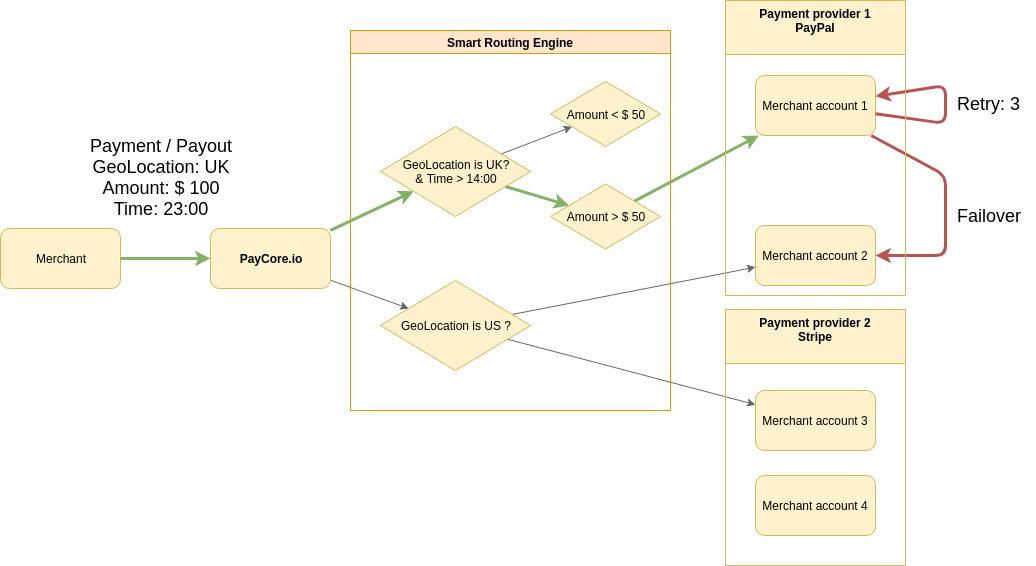

The diagram above was exported from draw.io. Its source (the exported page's mxGraphModel, read from the mxfile embedded in the PNG):
<mxGraphModel dx="2066" dy="1191" grid="1" gridSize="10" guides="1" tooltips="1" connect="1" arrows="1" fold="1" page="1" pageScale="1" pageWidth="1652" pageHeight="1169" background="#ffffff" math="0" shadow="0">
  <root>
    <mxCell id="0" />
    <mxCell id="1" parent="0" />
    <mxCell id="53" value="Merchant account 1" style="rounded=1;whiteSpace=wrap;html=1;fillColor=#fff2cc;strokeColor=#d6b656;" parent="1" vertex="1">
      <mxGeometry x="1115" y="265" width="120" height="60" as="geometry" />
    </mxCell>
    <mxCell id="54" value="Merchant account 2" style="rounded=1;whiteSpace=wrap;html=1;fillColor=#fff2cc;strokeColor=#d6b656;" parent="1" vertex="1">
      <mxGeometry x="1115" y="415" width="120" height="60" as="geometry" />
    </mxCell>
    <mxCell id="56" value="" style="endArrow=classic;html=1;fillColor=#d5e8d4;strokeColor=#82b366;strokeWidth=3;" parent="1" source="69" target="103" edge="1">
      <mxGeometry width="50" height="50" relative="1" as="geometry">
        <mxPoint x="335" y="650" as="sourcePoint" />
        <mxPoint x="385" y="600" as="targetPoint" />
      </mxGeometry>
    </mxCell>
    <mxCell id="57" value="" style="endArrow=classic;html=1;fillColor=#f5f5f5;strokeColor=#666666;strokeWidth=1;" parent="1" source="103" target="104" edge="1">
      <mxGeometry width="50" height="50" relative="1" as="geometry">
        <mxPoint x="1040" y="380" as="sourcePoint" />
        <mxPoint x="815" y="490" as="targetPoint" />
      </mxGeometry>
    </mxCell>
    <mxCell id="58" value="" style="endArrow=classic;html=1;fillColor=#d5e8d4;strokeColor=#82b366;strokeWidth=3;" parent="1" source="103" target="106" edge="1">
      <mxGeometry width="50" height="50" relative="1" as="geometry">
        <mxPoint x="1040" y="414.61538461538476" as="sourcePoint" />
        <mxPoint x="1045" y="400" as="targetPoint" />
      </mxGeometry>
    </mxCell>
    <mxCell id="60" value="" style="endArrow=classic;html=1;strokeWidth=1;fillColor=#f5f5f5;strokeColor=#666666;" parent="1" source="111" target="55" edge="1">
      <mxGeometry width="50" height="50" relative="1" as="geometry">
        <mxPoint x="1040" y="583.4615384615383" as="sourcePoint" />
        <mxPoint x="995" y="530" as="targetPoint" />
      </mxGeometry>
    </mxCell>
    <mxCell id="61" value="" style="endArrow=classic;html=1;fillColor=#f5f5f5;strokeColor=#666666;strokeWidth=1;" parent="1" source="69" target="111" edge="1">
      <mxGeometry width="50" height="50" relative="1" as="geometry">
        <mxPoint x="685" y="470.54054054054063" as="sourcePoint" />
        <mxPoint x="920" y="544.9428571428571" as="targetPoint" />
      </mxGeometry>
    </mxCell>
    <mxCell id="62" value="" style="endArrow=classic;html=1;fillColor=#f5f5f5;strokeColor=#666666;strokeWidth=1;" parent="1" source="111" target="54" edge="1">
      <mxGeometry width="50" height="50" relative="1" as="geometry">
        <mxPoint x="1040" y="545.3846153846152" as="sourcePoint" />
        <mxPoint x="1208.0851063829787" y="370" as="targetPoint" />
      </mxGeometry>
    </mxCell>
    <mxCell id="87" value="Payment / Payout&lt;br&gt;GeoLocation: UK&lt;div&gt;Amount: $ 100&lt;/div&gt;&lt;div&gt;Time: 23:00&lt;/div&gt;" style="text;html=1;strokeColor=none;fillColor=none;align=center;verticalAlign=middle;whiteSpace=wrap;fontSize=18;" parent="1" vertex="1">
      <mxGeometry x="440" y="316" width="160" height="102" as="geometry" />
    </mxCell>
    <mxCell id="68" value="Merchant&lt;br&gt;" style="rounded=1;whiteSpace=wrap;html=1;fillColor=#fff2cc;strokeColor=#d6b656;" parent="1" vertex="1">
      <mxGeometry x="360" y="418" width="120" height="60" as="geometry" />
    </mxCell>
    <mxCell id="69" value="PayCore.io" style="rounded=1;whiteSpace=wrap;html=1;fillColor=#fff2cc;strokeColor=#d6b656;fontStyle=1" parent="1" vertex="1">
      <mxGeometry x="570" y="418" width="120" height="60" as="geometry" />
    </mxCell>
    <mxCell id="70" value="" style="endArrow=classic;html=1;fillColor=#d5e8d4;strokeColor=#82b366;strokeWidth=3;" parent="1" source="68" target="69" edge="1">
      <mxGeometry width="50" height="50" relative="1" as="geometry">
        <mxPoint x="480" y="503.2448979591836" as="sourcePoint" />
        <mxPoint x="875" y="434.0769230769231" as="targetPoint" />
      </mxGeometry>
    </mxCell>
    <mxCell id="94" value="" style="endArrow=classic;html=1;strokeWidth=3;fontSize=18;fillColor=#f8cecc;strokeColor=#b85450;" parent="1" source="53" target="53" edge="1">
      <mxGeometry width="50" height="50" relative="1" as="geometry">
        <mxPoint x="95" y="685" as="sourcePoint" />
        <mxPoint x="1305" y="165" as="targetPoint" />
        <Array as="points">
          <mxPoint x="1305" y="313" />
          <mxPoint x="1305" y="275" />
        </Array>
      </mxGeometry>
    </mxCell>
    <mxCell id="97" value="Retry: 3" style="text;html=1;resizable=0;points=[];autosize=1;align=left;verticalAlign=top;spacingTop=-4;fontSize=18;" parent="1" vertex="1">
      <mxGeometry x="1315" y="281" width="80" height="20" as="geometry" />
    </mxCell>
    <mxCell id="99" value="" style="endArrow=classic;html=1;fillColor=#f8cecc;strokeColor=#b85450;strokeWidth=3;" parent="1" source="53" target="54" edge="1">
      <mxGeometry width="50" height="50" relative="1" as="geometry">
        <mxPoint x="985" y="389.61538461538476" as="sourcePoint" />
        <mxPoint x="1125" y="435.3846153846155" as="targetPoint" />
        <Array as="points">
          <mxPoint x="1305" y="365" />
          <mxPoint x="1305" y="445" />
        </Array>
      </mxGeometry>
    </mxCell>
    <mxCell id="100" value="Failover" style="text;html=1;resizable=0;points=[];autosize=1;align=left;verticalAlign=top;spacingTop=-4;fontSize=18;" parent="1" vertex="1">
      <mxGeometry x="1315" y="393" width="80" height="20" as="geometry" />
    </mxCell>
    <mxCell id="103" value="&lt;span&gt;GeoLocation is UK?&lt;/span&gt;&lt;br&gt;&lt;span&gt;&amp;amp; Time &amp;gt; 14:00&lt;/span&gt;" style="rhombus;whiteSpace=wrap;html=1;comic=0;strokeColor=#d6b656;strokeWidth=1;fillColor=#fff2cc;" vertex="1" parent="1">
      <mxGeometry x="740" y="316" width="150" height="90" as="geometry" />
    </mxCell>
    <mxCell id="104" value="&lt;span&gt;Amount &amp;lt; $ 50&lt;/span&gt;&lt;br&gt;" style="rhombus;whiteSpace=wrap;html=1;comic=0;strokeColor=#d6b656;strokeWidth=1;fillColor=#fff2cc;" vertex="1" parent="1">
      <mxGeometry x="910" y="271" width="110" height="65" as="geometry" />
    </mxCell>
    <mxCell id="106" value="&lt;span&gt;Amount &amp;gt; $ 50&lt;/span&gt;&lt;br&gt;" style="rhombus;whiteSpace=wrap;html=1;comic=0;strokeColor=#d6b656;strokeWidth=1;fillColor=#fff2cc;" vertex="1" parent="1">
      <mxGeometry x="910" y="373.5" width="110" height="65" as="geometry" />
    </mxCell>
    <mxCell id="107" value="" style="endArrow=classic;html=1;fillColor=#d5e8d4;strokeColor=#82b366;strokeWidth=3;" edge="1" parent="1" source="106" target="53">
      <mxGeometry width="50" height="50" relative="1" as="geometry">
        <mxPoint x="866.0638297872342" y="385.36170212765956" as="sourcePoint" />
        <mxPoint x="937.7361563517916" y="405.5195439739414" as="targetPoint" />
      </mxGeometry>
    </mxCell>
    <mxCell id="109" value="Payment provider 1&#10;PayPal&#10;" style="swimlane;comic=0;strokeColor=#d6b656;strokeWidth=1;fillColor=#fff2cc;startSize=54;" vertex="1" parent="1">
      <mxGeometry x="1085" y="190" width="180" height="295" as="geometry" />
    </mxCell>
    <mxCell id="110" value="Payment provider 2&#10;Stripe&#10;" style="swimlane;comic=0;strokeColor=#d6b656;strokeWidth=1;fillColor=#fff2cc;startSize=54;" vertex="1" parent="1">
      <mxGeometry x="1085" y="499" width="180" height="256" as="geometry" />
    </mxCell>
    <mxCell id="55" value="Merchant account 3" style="rounded=1;whiteSpace=wrap;html=1;fillColor=#fff2cc;strokeColor=#d6b656;glass=0;comic=0;shadow=0;gradientColor=none;" parent="110" vertex="1">
      <mxGeometry x="30" y="81" width="120" height="60" as="geometry" />
    </mxCell>
    <mxCell id="112" value="Merchant account 4" style="rounded=1;whiteSpace=wrap;html=1;fillColor=#fff2cc;strokeColor=#d6b656;glass=0;comic=0;shadow=0;gradientColor=none;" vertex="1" parent="110">
      <mxGeometry x="30" y="166" width="120" height="60" as="geometry" />
    </mxCell>
    <mxCell id="111" value="&lt;span&gt;GeoLocation is US&amp;nbsp;?&lt;/span&gt;&lt;br&gt;" style="rhombus;whiteSpace=wrap;html=1;comic=0;strokeColor=#d6b656;strokeWidth=1;fillColor=#fff2cc;" vertex="1" parent="1">
      <mxGeometry x="740" y="470" width="150" height="90" as="geometry" />
    </mxCell>
    <mxCell id="113" value="Smart Routing Engine" style="swimlane;comic=0;strokeColor=#d79b00;strokeWidth=1;fillColor=#ffe6cc;" vertex="1" parent="1">
      <mxGeometry x="710" y="220" width="320" height="380" as="geometry" />
    </mxCell>
  </root>
</mxGraphModel>